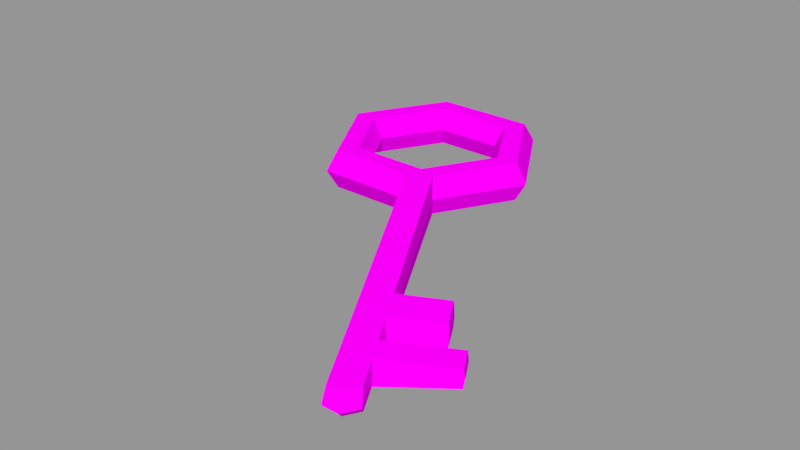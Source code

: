 # Source: Key.blend  (saved by Blender 2.78.0; exported with 4.5.12 LTS)
import bpy
from mathutils import Matrix  # noqa: F401  (used for matrix-valued properties, if any)

bpy.ops.wm.read_factory_settings(use_empty=True)
scene = bpy.context.scene
scene.name = 'Scene'

# ---- collections
col_collection_1 = bpy.data.collections.new('Collection 1'); scene.collection.children.link(col_collection_1)

# ---- images (referenced by path relative to the original .blend; pixels are not part of the script)
import os
ASSET_DIR = os.environ.get("B2B_ASSET_DIR", "")  # directory of the original .blend (textures are referenced by path, not embedded)
HERE = os.path.dirname(os.path.abspath(__file__))  # packed textures are extracted next to this script under _unpacked/

def load_image(name, relpath, width, height, colorspace="sRGB"):
    """Load a texture the original file referenced (path relative to the .blend, or extracted next to this script)."""
    p = next((c for c in (os.path.join(HERE, relpath), os.path.join(ASSET_DIR, relpath)) if relpath and os.path.exists(c)), "")
    if p:
        img = bpy.data.images.load(p, check_existing=True)
        img.name = name
    else:  # same state as the original file: an image datablock whose file is absent (Cycles renders it pink)
        img = bpy.data.images.new(name, width, height)
        img.source = "FILE"
        img.filepath = "//" + (relpath or name)
    img.colorspace_settings.name = colorspace
    return img
img_material_006_diffuse_color = load_image('Material.006 Diffuse Color', '', 1024, 1024, 'sRGB')

# ---- materials (node trees are filled in below, after node groups)
mat_material_006 = bpy.data.materials.new('Material.006')
mat_material_006.alpha_threshold = 0.0
mat_material_006.roughness = 0.5

# ---- material node trees
mat_material_006.use_nodes = True; mat_material_006.node_tree.nodes.clear()
_N = mat_material_006.node_tree.nodes; _L = mat_material_006.node_tree.links
n0 = _N.new('ShaderNodeOutputMaterial'); n0.name = 'Material Output'; n0.location = (300, 300)
n1 = _N.new('ShaderNodeBsdfDiffuse'); n1.name = 'Diffuse BSDF'; n1.location = (10, 300)
n2 = _N.new('ShaderNodeTexImage'); n2.name = 'Image Texture'; n2.location = (-250, 317)
n2.width = 140
n2.image = img_material_006_diffuse_color
n3 = _N.new('ShaderNodeTexImage'); n3.name = 'Image Texture.001'; n3.location = (-56, 114)
n3.width = 140
_L.new(n1.outputs[0], n0.inputs[0])
_L.new(n3.outputs[0], n1.inputs[0])
n0.is_active_output = True

# ---- meshes
me_torus = bpy.data.meshes.new('Torus')
me_torus.from_pydata([(1.25, 0.0, 0.0), (1.125, 0.0, 0.2165), (0.875, 0.0, 0.2165), (0.75, 0.0, 3.062e-17), (0.875, 0.0, -0.2165), (1.125, 0.0, -0.2165), (0.625, 1.083, 0.0), (0.5625, 0.9743, 0.2165), (0.4375, 0.7578, 0.2165), (0.375, 0.6495, 3.062e-17), (0.4375, 0.7578, -0.2165), (0.5625, 0.9743, -0.2165), (-0.625, 1.083, 0.0), (-0.5625, 0.9743, 0.2165), (-0.4375, 0.7578, 0.2165), (-0.375, 0.6495, 3.062e-17), (-0.4375, 0.7578, -0.2165), (-0.5625, 0.9743, -0.2165), (-1.25, 1.093e-07, 0.0), (-1.125, 9.835e-08, 0.2165), (-0.875, 7.649e-08, 0.2165), (-0.75, 6.557e-08, 3.062e-17), (-0.875, 7.649e-08, -0.2165), (-1.125, 9.835e-08, -0.2165), (-0.625, -1.083, 0.0), (-0.5625, -0.9743, 0.2165), (-0.4375, -0.7578, 0.2165), (-0.375, -0.6495, 3.062e-17), (-0.4375, -0.7578, -0.2165), (-0.5625, -0.9743, -0.2165), (2.206, -3.822, 0.1199), (0.5625, -0.9743, 0.2165), (0.4375, -0.7578, 0.2165), (0.375, -0.6495, 3.062e-17), (0.4375, -0.7578, -0.2165), (0.5625, -0.9743, -0.2165), (0.7183, -0.921, 0.0), (0.6464, -0.8289, 0.2165), (0.5028, -0.6447, -0.2165), (0.431, -0.5526, 3.062e-17), (0.5028, -0.6447, 0.2165), (0.6464, -0.8289, -0.2165), (0.403, -0.9743, -0.2165), (0.2686, -0.6495, 3.062e-17), (0.4477, -1.083, 0.0), (0.403, -0.9743, 0.2165), (0.3134, -0.7578, -0.2165), (0.3134, -0.7578, 0.2165), (2.531, -4.06, 0.0), (2.437, -4.222, 0.0), (2.375, -4.114, -0.1099), (2.459, -3.968, 0.1099), (2.375, -4.114, 0.1099), (2.215, -4.114, -0.1099), (2.26, -4.222, 0.0), (2.215, -4.114, 0.1099), (2.459, -3.968, -0.1099), (2.269, -3.64, 0.1164), (2.29, -3.676, -0.1199), (2.288, -3.653, -0.009304), (2.047, -3.822, 0.1199), (2.206, -3.822, -0.1199), (2.047, -3.822, -0.1199), (2.092, -3.93, 0.0), (2.156, -3.443, -0.1278), (1.912, -3.589, -0.1278), (1.957, -3.697, 0.0), (2.072, -3.589, 0.1278), (2.136, -3.411, 0.1246), (2.16, -3.429, -0.008544), (1.912, -3.589, 0.1278), (2.072, -3.589, -0.1278), (1.981, -3.141, -0.138), (1.738, -3.286, -0.138), (1.782, -3.394, 0.0), (1.897, -3.286, 0.138), (1.963, -3.112, 0.1352), (1.993, -3.139, -0.007554), (1.738, -3.286, 0.138), (1.897, -3.286, -0.138), (1.801, -2.829, -0.1486), (1.557, -2.974, -0.1486), (1.602, -3.082, 0.0), (1.717, -2.974, 0.1486), (1.786, -2.803, 0.1462), (1.821, -2.839, -0.006534), (1.557, -2.974, 0.1486), (1.717, -2.974, -0.1486), (2.74, -3.025, 0.08357), (2.872, -3.254, 0.07814), (2.764, -3.043, -0.004817), (2.892, -3.266, -0.005322), (2.894, -3.29, -0.07873), (2.76, -3.057, -0.08398), (2.234, -2.546, 0.1264), (2.412, -2.854, 0.1169), (2.27, -2.582, -0.006355), (2.442, -2.881, -0.007242), (2.43, -2.883, -0.1207), (2.25, -2.571, -0.1299)], [], [(0, 6, 7, 1), (1, 7, 8, 2), (2, 8, 9, 3), (3, 9, 10, 4), (4, 10, 11, 5), (0, 5, 11, 6), (6, 12, 13, 7), (7, 13, 14, 8), (8, 14, 15, 9), (9, 15, 16, 10), (10, 16, 17, 11), (11, 17, 12, 6), (12, 18, 19, 13), (13, 19, 20, 14), (14, 20, 21, 15), (15, 21, 22, 16), (16, 22, 23, 17), (17, 23, 18, 12), (18, 24, 25, 19), (19, 25, 26, 20), (20, 26, 27, 21), (21, 27, 28, 22), (22, 28, 29, 23), (23, 29, 24, 18), (30, 60, 55, 52), (45, 31, 32, 47), (47, 32, 33, 43), (43, 33, 34, 46), (46, 34, 35, 42), (57, 30, 52, 51), (36, 0, 1, 37), (37, 1, 2, 40), (40, 2, 3, 39), (39, 3, 4, 38), (38, 4, 5, 41), (41, 5, 0, 36), (59, 57, 51, 48), (34, 38, 41, 35), (33, 39, 38, 34), (32, 40, 39, 33), (31, 37, 40, 32), (58, 59, 48, 56), (29, 42, 44, 24), (28, 46, 42, 29), (27, 43, 46, 28), (26, 47, 43, 27), (25, 45, 47, 26), (24, 44, 45, 25), (54, 49, 52, 55), (53, 50, 49, 54), (50, 56, 48, 49), (49, 48, 51, 52), (62, 61, 50, 53), (63, 62, 53, 54), (60, 63, 54, 55), (61, 58, 56, 50), (71, 64, 58, 61), (70, 66, 63, 60), (66, 65, 62, 63), (65, 71, 61, 62), (59, 58, 92, 91), (68, 57, 89, 88), (68, 67, 30, 57), (67, 70, 60, 30), (75, 78, 70, 67), (76, 75, 67, 68), (77, 76, 68, 69), (72, 77, 69, 64), (73, 79, 71, 65), (74, 73, 65, 66), (78, 74, 66, 70), (79, 72, 64, 71), (87, 80, 72, 79), (86, 82, 74, 78), (82, 81, 73, 74), (81, 87, 79, 73), (84, 76, 95, 94), (85, 84, 94, 96), (84, 83, 75, 76), (83, 86, 78, 75), (31, 45, 86, 83), (37, 31, 83, 84), (36, 37, 84, 85), (41, 36, 85, 80), (42, 35, 87, 81), (44, 42, 81, 82), (45, 44, 82, 86), (35, 41, 80, 87), (93, 90, 91, 92), (90, 88, 89, 91), (69, 68, 88, 90), (57, 59, 91, 89), (64, 69, 90, 93), (58, 64, 93, 92), (99, 96, 97, 98), (96, 94, 95, 97), (76, 77, 97, 95), (80, 85, 96, 99), (72, 80, 99, 98), (77, 72, 98, 97)])
_uv = me_torus.uv_layers.new(name='UVMap')
_uv.uv.foreach_set('vector', [0.8804, 0.2111, 0.8804, 0.004948, 0.9162, 0.01526, 0.9162, 0.2008, 0.6597, 0.6959, 0.6597, 0.8814, 0.6239, 0.8608, 0.6239, 0.7165, 0.6696, 0.9923, 0.6696, 0.848, 0.7054, 0.8583, 0.7054, 0.982, 0.7054, 0.982, 0.7054, 0.8583, 0.7412, 0.848, 0.7412, 0.9923, 0.2915, 0.2626, 0.2915, 0.1183, 0.3274, 0.0977, 0.3274, 0.2832, 0.8804, 0.2111, 0.8446, 0.2008, 0.8446, 0.01526, 0.8804, 0.004948, 0.7978, 0.004948, 0.7839, 0.1809, 0.7512, 0.1816, 0.7637, 0.02317, 0.6597, 0.8814, 0.4985, 0.9741, 0.4985, 0.9329, 0.6239, 0.8608, 0.8448, 0.6218, 0.8327, 0.4984, 0.8715, 0.498, 0.8818, 0.6038, 0.8818, 0.6038, 0.8715, 0.498, 0.9034, 0.4986, 0.9154, 0.622, 0.2915, 0.1183, 0.1662, 0.04618, 0.1662, 0.004948, 0.3274, 0.0977, 0.8347, 0.02293, 0.8222, 0.1813, 0.7839, 0.1809, 0.7978, 0.004948, 0.7839, 0.1809, 0.7978, 0.3619, 0.7637, 0.3445, 0.7512, 0.1816, 0.4985, 0.9741, 0.3373, 0.8813, 0.3731, 0.8607, 0.4985, 0.9329, 0.8327, 0.4984, 0.8448, 0.3718, 0.8818, 0.3896, 0.8715, 0.498, 0.8715, 0.498, 0.8818, 0.3896, 0.9154, 0.3721, 0.9034, 0.4986, 0.1662, 0.04618, 0.04079, 0.1183, 0.004964, 0.09773, 0.1662, 0.004948, 0.8222, 0.1813, 0.8347, 0.3442, 0.7978, 0.3619, 0.7839, 0.1809, 0.7054, 0.8381, 0.7054, 0.6319, 0.7412, 0.6422, 0.7412, 0.8277, 0.3373, 0.8813, 0.3373, 0.6958, 0.3731, 0.7164, 0.3731, 0.8607, 0.9234, 0.9443, 0.9234, 0.8, 0.9592, 0.8103, 0.9592, 0.934, 0.9592, 0.934, 0.9592, 0.8103, 0.995, 0.8, 0.995, 0.9443, 0.04079, 0.1183, 0.04079, 0.2626, 0.004964, 0.2833, 0.004964, 0.09773, 0.6696, 0.8277, 0.6696, 0.6422, 0.7054, 0.6319, 0.7054, 0.8381, 0.4986, 0.06058, 0.4758, 0.07373, 0.4758, 0.0181, 0.4987, 0.004948, 0.4756, 0.6162, 0.4985, 0.6031, 0.4985, 0.6443, 0.4807, 0.6545, 0.9051, 0.7376, 0.9037, 0.7551, 0.871, 0.7557, 0.8722, 0.7408, 0.8722, 0.7408, 0.871, 0.7557, 0.8327, 0.7553, 0.8341, 0.7379, 0.1484, 0.3246, 0.1662, 0.3348, 0.1662, 0.376, 0.1433, 0.3629, 0.5225, 0.08131, 0.4986, 0.06058, 0.4987, 0.004948, 0.5227, 0.0188, 0.783, 0.9202, 0.783, 0.7658, 0.8215, 0.78, 0.8215, 0.919, 0.5225, 0.6169, 0.6597, 0.6959, 0.6239, 0.7165, 0.5172, 0.6551, 0.9052, 0.774, 0.9135, 0.8818, 0.8794, 0.8643, 0.8723, 0.7719, 0.8723, 0.7719, 0.8794, 0.8643, 0.8425, 0.8821, 0.8342, 0.7743, 0.1849, 0.324, 0.2915, 0.2626, 0.3274, 0.2832, 0.1902, 0.3622, 0.7512, 0.9254, 0.7512, 0.7864, 0.783, 0.7658, 0.783, 0.9202, 0.9471, 0.08318, 0.9262, 0.08594, 0.9291, 0.02349, 0.9478, 0.004948, 0.1662, 0.3348, 0.1849, 0.324, 0.1902, 0.3622, 0.1662, 0.376, 0.871, 0.7557, 0.8723, 0.7719, 0.8342, 0.7743, 0.8327, 0.7553, 0.9037, 0.7551, 0.9052, 0.774, 0.8723, 0.7719, 0.871, 0.7557, 0.4985, 0.6031, 0.5225, 0.6169, 0.5172, 0.6551, 0.4985, 0.6443, 0.9654, 0.08019, 0.9471, 0.08318, 0.9478, 0.004948, 0.9654, 0.02455, 0.9234, 0.7687, 0.9234, 0.6319, 0.9551, 0.6381, 0.9551, 0.7901, 0.04079, 0.2626, 0.1484, 0.3246, 0.1433, 0.3629, 0.004964, 0.2833, 0.8794, 0.6501, 0.8722, 0.7408, 0.8341, 0.7379, 0.8425, 0.6322, 0.9135, 0.6319, 0.9051, 0.7376, 0.8722, 0.7408, 0.8794, 0.6501, 0.3373, 0.6958, 0.4756, 0.6162, 0.4807, 0.6545, 0.3731, 0.7164, 0.9551, 0.7901, 0.9551, 0.6381, 0.9937, 0.639, 0.9937, 0.7758, 0.8905, 0.9439, 0.888, 0.9189, 0.9094, 0.9185, 0.9117, 0.941, 0.1434, 0.961, 0.1662, 0.9741, 0.1663, 0.9951, 0.1409, 0.9804, 0.1662, 0.9741, 0.1903, 0.9603, 0.1931, 0.9797, 0.1663, 0.9951, 0.888, 0.9189, 0.8905, 0.8919, 0.9117, 0.8942, 0.9094, 0.9185, 0.1434, 0.9053, 0.1662, 0.9185, 0.1662, 0.9741, 0.1434, 0.961, 0.7054, 0.06056, 0.6856, 0.07971, 0.6872, 0.0241, 0.7054, 0.004948, 0.7253, 0.07971, 0.7054, 0.06056, 0.7054, 0.004948, 0.7236, 0.0241, 0.1662, 0.9185, 0.1903, 0.9046, 0.1903, 0.9603, 0.1662, 0.9741, 0.1662, 0.8741, 0.1903, 0.8603, 0.1903, 0.9046, 0.1662, 0.9185, 0.7266, 0.124, 0.7054, 0.1049, 0.7054, 0.06056, 0.7253, 0.07971, 0.7054, 0.1049, 0.6843, 0.124, 0.6856, 0.07971, 0.7054, 0.06056, 0.1434, 0.861, 0.1662, 0.8741, 0.1662, 0.9185, 0.1434, 0.9053, 0.9154, 0.3392, 0.8967, 0.341, 0.9039, 0.2228, 0.9164, 0.221, 0.5225, 0.1251, 0.5225, 0.08131, 0.6411, 0.08658, 0.6411, 0.1303, 0.5225, 0.1251, 0.4986, 0.1049, 0.4986, 0.06058, 0.5225, 0.08131, 0.4986, 0.1049, 0.4758, 0.1181, 0.4758, 0.07373, 0.4986, 0.06058, 0.4986, 0.1626, 0.4758, 0.1758, 0.4758, 0.1181, 0.4986, 0.1049, 0.5225, 0.1821, 0.4986, 0.1626, 0.4986, 0.1049, 0.5225, 0.1251, 0.8565, 0.9483, 0.8327, 0.9539, 0.8362, 0.8971, 0.8583, 0.8931, 0.8781, 0.9496, 0.8565, 0.9483, 0.8583, 0.8931, 0.8781, 0.8919, 0.1434, 0.8033, 0.1662, 0.8165, 0.1662, 0.8741, 0.1434, 0.861, 0.7054, 0.1626, 0.6826, 0.1817, 0.6843, 0.124, 0.7054, 0.1049, 0.7283, 0.1817, 0.7054, 0.1626, 0.7054, 0.1049, 0.7266, 0.124, 0.1662, 0.8165, 0.1903, 0.8026, 0.1903, 0.8603, 0.1662, 0.8741, 0.1662, 0.757, 0.1903, 0.7431, 0.1903, 0.8026, 0.1662, 0.8165, 0.73, 0.2412, 0.7054, 0.222, 0.7054, 0.1626, 0.7283, 0.1817, 0.7054, 0.222, 0.6808, 0.2412, 0.6826, 0.1817, 0.7054, 0.1626, 0.1434, 0.7438, 0.1662, 0.757, 0.1662, 0.8165, 0.1434, 0.8033, 0.5225, 0.2408, 0.5225, 0.1821, 0.6082, 0.1818, 0.6082, 0.2405, 0.9515, 0.4572, 0.9253, 0.4591, 0.9289, 0.3737, 0.9517, 0.3718, 0.5225, 0.2408, 0.4986, 0.2221, 0.4986, 0.1626, 0.5225, 0.1821, 0.4986, 0.2221, 0.4757, 0.2352, 0.4758, 0.1758, 0.4986, 0.1626, 0.4985, 0.6031, 0.4756, 0.6162, 0.4757, 0.2352, 0.4986, 0.2221, 0.5225, 0.6169, 0.4985, 0.6031, 0.4986, 0.2221, 0.5225, 0.2408, 0.787, 0.7368, 0.7512, 0.7559, 0.7628, 0.3799, 0.7881, 0.3718, 0.8228, 0.7559, 0.787, 0.7368, 0.7881, 0.3718, 0.8116, 0.375, 0.1433, 0.3629, 0.1662, 0.376, 0.1662, 0.757, 0.1434, 0.7438, 0.7054, 0.6028, 0.6696, 0.622, 0.6808, 0.2412, 0.7054, 0.222, 0.7412, 0.622, 0.7054, 0.6028, 0.7054, 0.222, 0.73, 0.2412, 0.1662, 0.376, 0.1902, 0.3622, 0.1903, 0.7431, 0.1662, 0.757, 0.9532, 0.6104, 0.9401, 0.6118, 0.941, 0.5693, 0.9532, 0.566, 0.9401, 0.6118, 0.9253, 0.6161, 0.9271, 0.5724, 0.941, 0.5693, 0.8671, 0.3392, 0.8446, 0.341, 0.851, 0.2228, 0.8661, 0.221, 0.9364, 0.341, 0.9154, 0.3392, 0.9164, 0.221, 0.9306, 0.2228, 0.8868, 0.341, 0.8671, 0.3392, 0.8661, 0.221, 0.8793, 0.2228, 0.1903, 0.9046, 0.1903, 0.8603, 0.3088, 0.8551, 0.3088, 0.8994, 0.9687, 0.1565, 0.9483, 0.1528, 0.9499, 0.09583, 0.9687, 0.09703, 0.9483, 0.1528, 0.9262, 0.1602, 0.9292, 0.1016, 0.9499, 0.09583, 0.9709, 0.5561, 0.9465, 0.5543, 0.9462, 0.4689, 0.9675, 0.4708, 0.9743, 0.4591, 0.9515, 0.4572, 0.9517, 0.3718, 0.9716, 0.3737, 0.1903, 0.8026, 0.1903, 0.7431, 0.2759, 0.7434, 0.2759, 0.8028, 0.9465, 0.5543, 0.9253, 0.5561, 0.9278, 0.4708, 0.9462, 0.4689])
me_torus.materials.append(mat_material_006)
me_torus.use_remesh_preserve_volume = False
me_torus.use_remesh_preserve_attributes = False
me_torus.use_mirror_vertex_groups = False
me_torus.update()

# ---- objects
ob_torus = bpy.data.objects.new('Torus', me_torus)

# ---- transforms, parenting, visibility, modifiers, constraints
ob_torus.location = (0.0, 0.0, 0.0)
ob_torus.scale = (0.4511, 0.4511, 0.4511)
ob_torus.lineart.crease_threshold = 0.0

# ---- collection membership
col_collection_1.objects.link(ob_torus)

# ---- scene / render settings (as saved in the file)
scene.frame_start = 1; scene.frame_end = 250; scene.frame_set(1)
scene.render.engine = 'CYCLES'
scene.render.resolution_percentage = 50
scene.render.dither_intensity = 0.0
scene.cycles.use_denoising = False
scene.cycles.samples = 128
scene.cycles.sampling_pattern = 'TABULATED_SOBOL'
scene.cycles.light_sampling_threshold = 0.0
scene.cycles.use_adaptive_sampling = False
scene.cycles.use_light_tree = False
scene.cycles.blur_glossy = 0.0
scene.cycles.sample_clamp_indirect = 0.0
scene.view_settings.view_transform = 'Standard'
bpy.context.view_layer.update()

# ---- added for rendering (the .blend has no active camera and no usable light): camera, sun + grey world if the file has none
cam_auto = bpy.data.cameras.new('AutoCamera')
cam_auto.lens = 50.0
cam_auto.sensor_width = 36.0
cam_auto.clip_end = 1000.0
ob_auto_camera = bpy.data.objects.new('AutoCamera', cam_auto)
scene.collection.objects.link(ob_auto_camera)
ob_auto_camera.location = (3.18582, -4.08601, 2.252)
ob_auto_camera.rotation_euler = (1.09748, -7.21219e-08, 0.694738)
scene.camera = ob_auto_camera
light_auto_sun = bpy.data.lights.new('AutoSun', 'SUN')
light_auto_sun.energy = 3.0
light_auto_sun.angle = 0.0523599
ob_auto_sun = bpy.data.objects.new('AutoSun', light_auto_sun)
scene.collection.objects.link(ob_auto_sun)
ob_auto_sun.rotation_euler = (0.872665, 0.174533, 0.523599)
if scene.world is None:
    world_auto = bpy.data.worlds.new('AutoWorld')
    world_auto.color = (0.3, 0.3, 0.3)
    scene.world = world_auto
bpy.context.view_layer.update()
